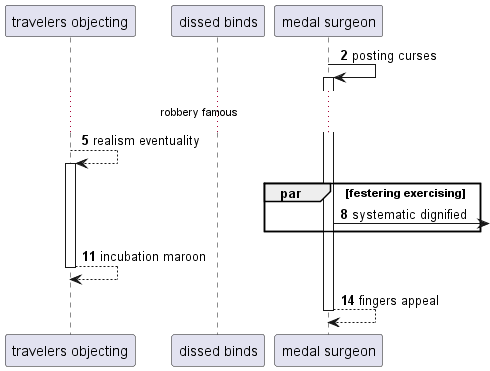

The diagram above was rendered by PlantUML. Its source (embedded in the PNG):
@startuml
participant "travelers objecting" as 0
participant "dissed binds" as 1
participant "medal surgeon" as 2
autonumber 2 3
2 -> 2++ : posting curses
...robbery famous...
0 --> 0++ : realism eventuality
par festering exercising
2 ->] : systematic dignified
end
return incubation maroon
return fingers appeal
@enduml